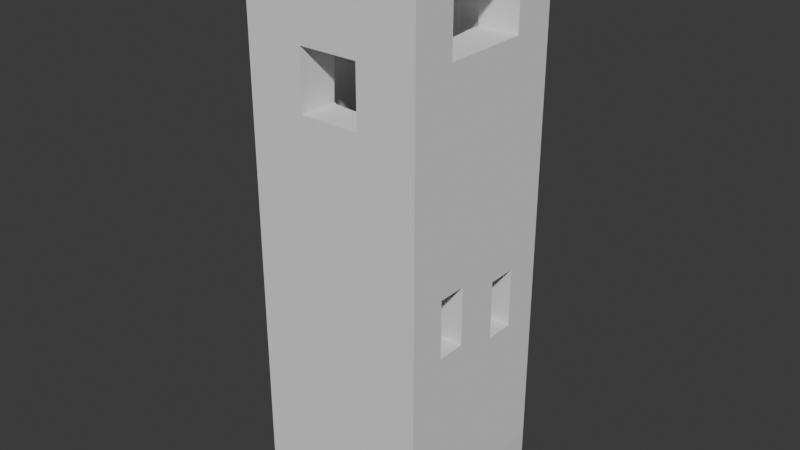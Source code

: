 # Source: Diving_Pool.blend  (saved by Blender 4.0.36; exported with 4.5.12 LTS)
import bpy
from mathutils import Matrix  # noqa: F401  (used for matrix-valued properties, if any)

bpy.ops.wm.read_factory_settings(use_empty=True)
scene = bpy.context.scene
scene.name = 'Scene'

# ---- collections
col_collection = bpy.data.collections.new('Collection'); scene.collection.children.link(col_collection)
col_hidden = bpy.data.collections.new('Hidden'); scene.collection.children.link(col_hidden)

# ---- materials (node trees are filled in below, after node groups)
mat_material_001 = bpy.data.materials.new('Material.001')
mat_material_001.alpha_threshold = 0.0
mat_material_001.use_transparent_shadow = False
mat_material_001.roughness = 0.5
mat_material_001.line_color = (0.0, 0.0, 0.0, 1.0)
mat_material_002 = bpy.data.materials.new('Material.002')
mat_material_002.alpha_threshold = 0.0
mat_material_002.use_transparent_shadow = False
mat_material_002.roughness = 0.5
mat_material_002.line_color = (0.0, 0.0, 0.0, 1.0)
mat_material = bpy.data.materials.new('Material')
mat_material.alpha_threshold = 0.0
mat_material.use_transparent_shadow = False
mat_material.roughness = 0.5
mat_material.line_color = (0.0, 0.0, 0.0, 1.0)

# ---- material node trees
mat_material_001.use_nodes = True; mat_material_001.node_tree.nodes.clear()
_N = mat_material_001.node_tree.nodes; _L = mat_material_001.node_tree.links
n0 = _N.new('ShaderNodeOutputMaterial'); n0.name = 'Material Output'; n0.location = (300, 300)
n1 = _N.new('ShaderNodeBsdfPrincipled'); n1.name = 'Principled BSDF'; n1.location = (10, 300)
n1.inputs[3].default_value = 1.45
_L.new(n1.outputs[0], n0.inputs[0])
n0.is_active_output = True
mat_material_002.use_nodes = True; mat_material_002.node_tree.nodes.clear()
_N = mat_material_002.node_tree.nodes; _L = mat_material_002.node_tree.links
n0 = _N.new('ShaderNodeOutputMaterial'); n0.name = 'Material Output'; n0.location = (300, 300)
n1 = _N.new('ShaderNodeBsdfPrincipled'); n1.name = 'Principled BSDF'; n1.location = (10, 300)
n1.inputs[3].default_value = 1.45
_L.new(n1.outputs[0], n0.inputs[0])
n0.is_active_output = True
mat_material.use_nodes = True; mat_material.node_tree.nodes.clear()
_N = mat_material.node_tree.nodes; _L = mat_material.node_tree.links
n0 = _N.new('ShaderNodeOutputMaterial'); n0.name = 'Material Output'; n0.location = (300, 300)
n1 = _N.new('ShaderNodeBsdfPrincipled'); n1.name = 'Principled BSDF'; n1.location = (10, 300)
n1.inputs[3].default_value = 1.45
_L.new(n1.outputs[0], n0.inputs[0])
n0.is_active_output = True

# ---- world
world_world = bpy.data.worlds.new('World'); scene.world = world_world
world_world.use_nodes = True; world_world.node_tree.nodes.clear()
_N = world_world.node_tree.nodes; _L = world_world.node_tree.links
n0 = _N.new('ShaderNodeOutputWorld'); n0.name = 'World Output'; n0.location = (300, 300)
n1 = _N.new('ShaderNodeBackground'); n1.name = 'Background'; n1.location = (10, 300)
n1.inputs[0].default_value = (0.05088, 0.05088, 0.05088, 1.0)
_L.new(n1.outputs[0], n0.inputs[0])
n0.is_active_output = True
world_world.color = (0.05088, 0.05088, 0.05088)
world_world.use_sun_shadow = False
world_world.sun_shadow_jitter_overblur = 0.0

# ---- meshes
me_cube_001 = bpy.data.meshes.new('Cube.001')
me_cube_001.from_pydata([(1.0, 1.0, 1.0), (1.0, 1.0, -1.0), (1.0, -1.0, 1.0), (1.0, -1.0, -1.0), (-1.0, 1.0, 1.0), (-1.0, 1.0, -1.0), (-1.0, -1.0, 1.0), (-1.0, -1.0, -1.0)], [], [(0, 4, 6, 2), (3, 2, 6, 7), (7, 6, 4, 5), (5, 1, 3, 7), (1, 0, 2, 3), (5, 4, 0, 1)])
_uv = me_cube_001.uv_layers.new(name='UVMap')
_uv.uv.foreach_set('vector', [0.625, 0.5, 0.875, 0.5, 0.875, 0.75, 0.625, 0.75, 0.375, 0.75, 0.625, 0.75, 0.625, 1.0, 0.375, 1.0, 0.375, 0.0, 0.625, 0.0, 0.625, 0.25, 0.375, 0.25, 0.125, 0.5, 0.375, 0.5, 0.375, 0.75, 0.125, 0.75, 0.375, 0.5, 0.625, 0.5, 0.625, 0.75, 0.375, 0.75, 0.375, 0.25, 0.625, 0.25, 0.625, 0.5, 0.375, 0.5])
me_cube_001.materials.append(mat_material_001)
me_cube_001.use_mirror_vertex_groups = False
me_cube_001.update()
me_cube_002 = bpy.data.meshes.new('Cube.002')
me_cube_002.from_pydata([(1.0, 1.0, 1.0), (1.0, 1.0, -1.0), (1.0, -1.0, 1.0), (1.0, -1.0, -1.0), (-1.0, 1.0, 1.0), (-1.0, 1.0, -1.0), (-1.0, -1.0, 1.0), (-1.0, -1.0, -1.0)], [], [(0, 4, 6, 2), (3, 2, 6, 7), (7, 6, 4, 5), (5, 1, 3, 7), (1, 0, 2, 3), (5, 4, 0, 1)])
_uv = me_cube_002.uv_layers.new(name='UVMap')
_uv.uv.foreach_set('vector', [0.625, 0.5, 0.875, 0.5, 0.875, 0.75, 0.625, 0.75, 0.375, 0.75, 0.625, 0.75, 0.625, 1.0, 0.375, 1.0, 0.375, 0.0, 0.625, 0.0, 0.625, 0.25, 0.375, 0.25, 0.125, 0.5, 0.375, 0.5, 0.375, 0.75, 0.125, 0.75, 0.375, 0.5, 0.625, 0.5, 0.625, 0.75, 0.375, 0.75, 0.375, 0.25, 0.625, 0.25, 0.625, 0.5, 0.375, 0.5])
me_cube_002.materials.append(mat_material_002)
me_cube_002.use_mirror_vertex_groups = False
me_cube_002.update()
me_cube_010 = bpy.data.meshes.new('Cube.010')
me_cube_010.from_pydata([(-1.0, -1.0, -1.0), (-1.0, -1.0, 1.0), (-1.0, 1.0, -1.0), (-1.0, 1.0, 1.0), (1.0, -1.0, -1.0), (1.0, -1.0, 1.0), (1.0, 1.0, -1.0), (1.0, 1.0, 1.0)], [], [(0, 1, 3, 2), (2, 3, 7, 6), (6, 7, 5, 4), (4, 5, 1, 0), (2, 6, 4, 0), (7, 3, 1, 5)])
_uv = me_cube_010.uv_layers.new(name='UVMap')
_uv.uv.foreach_set('vector', [0.375, 0.0, 0.625, 0.0, 0.625, 0.25, 0.375, 0.25, 0.375, 0.25, 0.625, 0.25, 0.625, 0.5, 0.375, 0.5, 0.375, 0.5, 0.625, 0.5, 0.625, 0.75, 0.375, 0.75, 0.375, 0.75, 0.625, 0.75, 0.625, 1.0, 0.375, 1.0, 0.125, 0.5, 0.375, 0.5, 0.375, 0.75, 0.125, 0.75, 0.625, 0.5, 0.875, 0.5, 0.875, 0.75, 0.625, 0.75])
me_cube_010.update()
me_cube_003 = bpy.data.meshes.new('Cube.003')
me_cube_003.from_pydata([(-1.0, -1.0, -1.0), (-1.0, -1.0, 1.0), (-1.0, 1.0, -1.0), (-1.0, 1.0, 1.0), (1.0, -1.0, -1.0), (1.0, -1.0, 1.0), (1.0, 1.0, -1.0), (1.0, 1.0, 1.0)], [], [(0, 1, 3, 2), (2, 3, 7, 6), (6, 7, 5, 4), (4, 5, 1, 0), (2, 6, 4, 0), (7, 3, 1, 5)])
_uv = me_cube_003.uv_layers.new(name='UVMap')
_uv.uv.foreach_set('vector', [0.375, 0.0, 0.625, 0.0, 0.625, 0.25, 0.375, 0.25, 0.375, 0.25, 0.625, 0.25, 0.625, 0.5, 0.375, 0.5, 0.375, 0.5, 0.625, 0.5, 0.625, 0.75, 0.375, 0.75, 0.375, 0.75, 0.625, 0.75, 0.625, 1.0, 0.375, 1.0, 0.125, 0.5, 0.375, 0.5, 0.375, 0.75, 0.125, 0.75, 0.625, 0.5, 0.875, 0.5, 0.875, 0.75, 0.625, 0.75])
me_cube_003.update()
me_cube_004 = bpy.data.meshes.new('Cube.004')
me_cube_004.from_pydata([(-1.0, -1.0, -1.0), (-1.0, -1.0, 1.0), (-1.0, 1.0, -1.0), (-1.0, 1.0, 1.0), (1.0, -1.0, -1.0), (1.0, -1.0, 1.0), (1.0, 1.0, -1.0), (1.0, 1.0, 1.0)], [], [(0, 1, 3, 2), (2, 3, 7, 6), (6, 7, 5, 4), (4, 5, 1, 0), (2, 6, 4, 0), (7, 3, 1, 5)])
_uv = me_cube_004.uv_layers.new(name='UVMap')
_uv.uv.foreach_set('vector', [0.375, 0.0, 0.625, 0.0, 0.625, 0.25, 0.375, 0.25, 0.375, 0.25, 0.625, 0.25, 0.625, 0.5, 0.375, 0.5, 0.375, 0.5, 0.625, 0.5, 0.625, 0.75, 0.375, 0.75, 0.375, 0.75, 0.625, 0.75, 0.625, 1.0, 0.375, 1.0, 0.125, 0.5, 0.375, 0.5, 0.375, 0.75, 0.125, 0.75, 0.625, 0.5, 0.875, 0.5, 0.875, 0.75, 0.625, 0.75])
me_cube_004.update()
me_cube_005 = bpy.data.meshes.new('Cube.005')
me_cube_005.from_pydata([(-1.0, -1.0, -1.0), (-1.0, -1.0, 1.0), (-1.0, 1.0, -1.0), (-1.0, 1.0, 1.0), (1.0, -1.0, -1.0), (1.0, -1.0, 1.0), (1.0, 1.0, -1.0), (1.0, 1.0, 1.0)], [], [(0, 1, 3, 2), (2, 3, 7, 6), (6, 7, 5, 4), (4, 5, 1, 0), (2, 6, 4, 0), (7, 3, 1, 5)])
_uv = me_cube_005.uv_layers.new(name='UVMap')
_uv.uv.foreach_set('vector', [0.375, 0.0, 0.625, 0.0, 0.625, 0.25, 0.375, 0.25, 0.375, 0.25, 0.625, 0.25, 0.625, 0.5, 0.375, 0.5, 0.375, 0.5, 0.625, 0.5, 0.625, 0.75, 0.375, 0.75, 0.375, 0.75, 0.625, 0.75, 0.625, 1.0, 0.375, 1.0, 0.125, 0.5, 0.375, 0.5, 0.375, 0.75, 0.125, 0.75, 0.625, 0.5, 0.875, 0.5, 0.875, 0.75, 0.625, 0.75])
me_cube_005.update()
me_cylinder = bpy.data.meshes.new('Cylinder')
me_cylinder.from_pydata([(0.0, 1.0, -1.0), (0.0, 1.0, 1.0), (0.1951, 0.9808, -1.0), (0.1951, 0.9808, 1.0), (0.3827, 0.9239, -1.0), (0.3827, 0.9239, 1.0), (0.5556, 0.8315, -1.0), (0.5556, 0.8315, 1.0), (0.7071, 0.7071, -1.0), (0.7071, 0.7071, 1.0), (0.8315, 0.5556, -1.0), (0.8315, 0.5556, 1.0), (0.9239, 0.3827, -1.0), (0.9239, 0.3827, 1.0), (0.9808, 0.1951, -1.0), (0.9808, 0.1951, 1.0), (1.0, 0.0, -1.0), (1.0, 0.0, 1.0), (0.9808, -0.1951, -1.0), (0.9808, -0.1951, 1.0), (0.9239, -0.3827, -1.0), (0.9239, -0.3827, 1.0), (0.8315, -0.5556, -1.0), (0.8315, -0.5556, 1.0), (0.7071, -0.7071, -1.0), (0.7071, -0.7071, 1.0), (0.5556, -0.8315, -1.0), (0.5556, -0.8315, 1.0), (0.3827, -0.9239, -1.0), (0.3827, -0.9239, 1.0), (0.1951, -0.9808, -1.0), (0.1951, -0.9808, 1.0), (0.0, -1.0, -1.0), (0.0, -1.0, 1.0), (-0.1951, -0.9808, -1.0), (-0.1951, -0.9808, 1.0), (-0.3827, -0.9239, -1.0), (-0.3827, -0.9239, 1.0), (-0.5556, -0.8315, -1.0), (-0.5556, -0.8315, 1.0), (-0.7071, -0.7071, -1.0), (-0.7071, -0.7071, 1.0), (-0.8315, -0.5556, -1.0), (-0.8315, -0.5556, 1.0), (-0.9239, -0.3827, -1.0), (-0.9239, -0.3827, 1.0), (-0.9808, -0.1951, -1.0), (-0.9808, -0.1951, 1.0), (-1.0, 0.0, -1.0), (-1.0, 0.0, 1.0), (-0.9808, 0.1951, -1.0), (-0.9808, 0.1951, 1.0), (-0.9239, 0.3827, -1.0), (-0.9239, 0.3827, 1.0), (-0.8315, 0.5556, -1.0), (-0.8315, 0.5556, 1.0), (-0.7071, 0.7071, -1.0), (-0.7071, 0.7071, 1.0), (-0.5556, 0.8315, -1.0), (-0.5556, 0.8315, 1.0), (-0.3827, 0.9239, -1.0), (-0.3827, 0.9239, 1.0), (-0.1951, 0.9808, -1.0), (-0.1951, 0.9808, 1.0)], [], [(0, 1, 3, 2), (2, 3, 5, 4), (4, 5, 7, 6), (6, 7, 9, 8), (8, 9, 11, 10), (10, 11, 13, 12), (12, 13, 15, 14), (14, 15, 17, 16), (16, 17, 19, 18), (18, 19, 21, 20), (20, 21, 23, 22), (22, 23, 25, 24), (24, 25, 27, 26), (26, 27, 29, 28), (28, 29, 31, 30), (30, 31, 33, 32), (32, 33, 35, 34), (34, 35, 37, 36), (36, 37, 39, 38), (38, 39, 41, 40), (40, 41, 43, 42), (42, 43, 45, 44), (44, 45, 47, 46), (46, 47, 49, 48), (48, 49, 51, 50), (50, 51, 53, 52), (52, 53, 55, 54), (54, 55, 57, 56), (56, 57, 59, 58), (58, 59, 61, 60), (3, 1, 63, 61, 59, 57, 55, 53, 51, 49, 47, 45, 43, 41, 39, 37, 35, 33, 31, 29, 27, 25, 23, 21, 19, 17, 15, 13, 11, 9, 7, 5), (60, 61, 63, 62), (62, 63, 1, 0), (0, 2, 4, 6, 8, 10, 12, 14, 16, 18, 20, 22, 24, 26, 28, 30, 32, 34, 36, 38, 40, 42, 44, 46, 48, 50, 52, 54, 56, 58, 60, 62)])
_uv = me_cylinder.uv_layers.new(name='UVMap')
_uv.uv.foreach_set('vector', [1.0, 0.5, 1.0, 1.0, 0.9688, 1.0, 0.9688, 0.5, 0.9688, 0.5, 0.9688, 1.0, 0.9375, 1.0, 0.9375, 0.5, 0.9375, 0.5, 0.9375, 1.0, 0.9062, 1.0, 0.9062, 0.5, 0.9062, 0.5, 0.9062, 1.0, 0.875, 1.0, 0.875, 0.5, 0.875, 0.5, 0.875, 1.0, 0.8438, 1.0, 0.8438, 0.5, 0.8438, 0.5, 0.8438, 1.0, 0.8125, 1.0, 0.8125, 0.5, 0.8125, 0.5, 0.8125, 1.0, 0.7812, 1.0, 0.7812, 0.5, 0.7812, 0.5, 0.7812, 1.0, 0.75, 1.0, 0.75, 0.5, 0.75, 0.5, 0.75, 1.0, 0.7188, 1.0, 0.7188, 0.5, 0.7188, 0.5, 0.7188, 1.0, 0.6875, 1.0, 0.6875, 0.5, 0.6875, 0.5, 0.6875, 1.0, 0.6562, 1.0, 0.6562, 0.5, 0.6562, 0.5, 0.6562, 1.0, 0.625, 1.0, 0.625, 0.5, 0.625, 0.5, 0.625, 1.0, 0.5938, 1.0, 0.5938, 0.5, 0.5938, 0.5, 0.5938, 1.0, 0.5625, 1.0, 0.5625, 0.5, 0.5625, 0.5, 0.5625, 1.0, 0.5312, 1.0, 0.5312, 0.5, 0.5312, 0.5, 0.5312, 1.0, 0.5, 1.0, 0.5, 0.5, 0.5, 0.5, 0.5, 1.0, 0.4688, 1.0, 0.4688, 0.5, 0.4688, 0.5, 0.4688, 1.0, 0.4375, 1.0, 0.4375, 0.5, 0.4375, 0.5, 0.4375, 1.0, 0.4062, 1.0, 0.4062, 0.5, 0.4062, 0.5, 0.4062, 1.0, 0.375, 1.0, 0.375, 0.5, 0.375, 0.5, 0.375, 1.0, 0.3438, 1.0, 0.3438, 0.5, 0.3438, 0.5, 0.3438, 1.0, 0.3125, 1.0, 0.3125, 0.5, 0.3125, 0.5, 0.3125, 1.0, 0.2812, 1.0, 0.2812, 0.5, 0.2812, 0.5, 0.2812, 1.0, 0.25, 1.0, 0.25, 0.5, 0.25, 0.5, 0.25, 1.0, 0.2188, 1.0, 0.2188, 0.5, 0.2188, 0.5, 0.2188, 1.0, 0.1875, 1.0, 0.1875, 0.5, 0.1875, 0.5, 0.1875, 1.0, 0.1562, 1.0, 0.1562, 0.5, 0.1562, 0.5, 0.1562, 1.0, 0.125, 1.0, 0.125, 0.5, 0.125, 0.5, 0.125, 1.0, 0.09375, 1.0, 0.09375, 0.5, 0.09375, 0.5, 0.09375, 1.0, 0.0625, 1.0, 0.0625, 0.5, 0.2968, 0.4854, 0.25, 0.49, 0.2032, 0.4854, 0.1582, 0.4717, 0.1167, 0.4496, 0.08029, 0.4197, 0.05045, 0.3833, 0.02827, 0.3418, 0.01461, 0.2968, 0.01, 0.25, 0.01461, 0.2032, 0.02827, 0.1582, 0.05045, 0.1167, 0.08029, 0.08029, 0.1167, 0.05045, 0.1582, 0.02827, 0.2032, 0.01461, 0.25, 0.01, 0.2968, 0.01461, 0.3418, 0.02827, 0.3833, 0.05045, 0.4197, 0.08029, 0.4496, 0.1167, 0.4717, 0.1582, 0.4854, 0.2032, 0.49, 0.25, 0.4854, 0.2968, 0.4717, 0.3418, 0.4496, 0.3833, 0.4197, 0.4197, 0.3833, 0.4496, 0.3418, 0.4717, 0.0625, 0.5, 0.0625, 1.0, 0.03125, 1.0, 0.03125, 0.5, 0.03125, 0.5, 0.03125, 1.0, 0.0, 1.0, 0.0, 0.5, 0.75, 0.49, 0.7968, 0.4854, 0.8418, 0.4717, 0.8833, 0.4496, 0.9197, 0.4197, 0.9496, 0.3833, 0.9717, 0.3418, 0.9854, 0.2968, 0.99, 0.25, 0.9854, 0.2032, 0.9717, 0.1582, 0.9496, 0.1167, 0.9197, 0.08029, 0.8833, 0.05045, 0.8418, 0.02827, 0.7968, 0.01461, 0.75, 0.01, 0.7032, 0.01461, 0.6582, 0.02827, 0.6167, 0.05045, 0.5803, 0.08029, 0.5504, 0.1167, 0.5283, 0.1582, 0.5146, 0.2032, 0.51, 0.25, 0.5146, 0.2968, 0.5283, 0.3418, 0.5504, 0.3833, 0.5803, 0.4197, 0.6167, 0.4496, 0.6582, 0.4717, 0.7032, 0.4854])
me_cylinder.update()
me_cube_006 = bpy.data.meshes.new('Cube.006')
me_cube_006.from_pydata([(-1.0, -1.0, -1.0), (-1.0, -1.0, 1.0), (-1.0, 1.0, -1.0), (-1.0, 1.0, 1.0), (1.0, -1.0, -1.0), (1.0, -1.0, 1.0), (1.0, 1.0, -1.0), (1.0, 1.0, 1.0)], [], [(0, 1, 3, 2), (2, 3, 7, 6), (6, 7, 5, 4), (4, 5, 1, 0), (2, 6, 4, 0), (7, 3, 1, 5)])
_uv = me_cube_006.uv_layers.new(name='UVMap')
_uv.uv.foreach_set('vector', [0.375, 0.0, 0.625, 0.0, 0.625, 0.25, 0.375, 0.25, 0.375, 0.25, 0.625, 0.25, 0.625, 0.5, 0.375, 0.5, 0.375, 0.5, 0.625, 0.5, 0.625, 0.75, 0.375, 0.75, 0.375, 0.75, 0.625, 0.75, 0.625, 1.0, 0.375, 1.0, 0.125, 0.5, 0.375, 0.5, 0.375, 0.75, 0.125, 0.75, 0.625, 0.5, 0.875, 0.5, 0.875, 0.75, 0.625, 0.75])
me_cube_006.update()
me_cube_007 = bpy.data.meshes.new('Cube.007')
me_cube_007.from_pydata([(-1.0, -1.0, -1.0), (-1.0, -1.0, 1.0), (-1.0, 1.0, -1.0), (-1.0, 1.0, 1.0), (1.0, -1.0, -1.0), (1.0, -1.0, 1.0), (1.0, 1.0, -1.0), (1.0, 1.0, 1.0)], [], [(0, 1, 3, 2), (2, 3, 7, 6), (6, 7, 5, 4), (4, 5, 1, 0), (2, 6, 4, 0), (7, 3, 1, 5)])
_uv = me_cube_007.uv_layers.new(name='UVMap')
_uv.uv.foreach_set('vector', [0.375, 0.0, 0.625, 0.0, 0.625, 0.25, 0.375, 0.25, 0.375, 0.25, 0.625, 0.25, 0.625, 0.5, 0.375, 0.5, 0.375, 0.5, 0.625, 0.5, 0.625, 0.75, 0.375, 0.75, 0.375, 0.75, 0.625, 0.75, 0.625, 1.0, 0.375, 1.0, 0.125, 0.5, 0.375, 0.5, 0.375, 0.75, 0.125, 0.75, 0.625, 0.5, 0.875, 0.5, 0.875, 0.75, 0.625, 0.75])
me_cube_007.update()
me_cube_008 = bpy.data.meshes.new('Cube.008')
me_cube_008.from_pydata([(-1.0, -1.0, -1.0), (-1.0, -1.0, 1.0), (-1.0, 1.0, -1.0), (-1.0, 1.0, 1.0), (1.0, -1.0, -1.0), (1.0, -1.0, 1.0), (1.0, 1.0, -1.0), (1.0, 1.0, 1.0)], [], [(0, 1, 3, 2), (2, 3, 7, 6), (6, 7, 5, 4), (4, 5, 1, 0), (2, 6, 4, 0), (7, 3, 1, 5)])
_uv = me_cube_008.uv_layers.new(name='UVMap')
_uv.uv.foreach_set('vector', [0.375, 0.0, 0.625, 0.0, 0.625, 0.25, 0.375, 0.25, 0.375, 0.25, 0.625, 0.25, 0.625, 0.5, 0.375, 0.5, 0.375, 0.5, 0.625, 0.5, 0.625, 0.75, 0.375, 0.75, 0.375, 0.75, 0.625, 0.75, 0.625, 1.0, 0.375, 1.0, 0.125, 0.5, 0.375, 0.5, 0.375, 0.75, 0.125, 0.75, 0.625, 0.5, 0.875, 0.5, 0.875, 0.75, 0.625, 0.75])
me_cube_008.update()
me_cube_009 = bpy.data.meshes.new('Cube.009')
me_cube_009.from_pydata([(-1.0, -1.0, -1.0), (-1.0, -1.0, 1.0), (-1.0, 1.0, -1.0), (-1.0, 1.0, 1.0), (1.0, -1.0, -1.0), (1.0, -1.0, 1.0), (1.0, 1.0, -1.0), (1.0, 1.0, 1.0)], [], [(0, 1, 3, 2), (2, 3, 7, 6), (6, 7, 5, 4), (4, 5, 1, 0), (2, 6, 4, 0), (7, 3, 1, 5)])
_uv = me_cube_009.uv_layers.new(name='UVMap')
_uv.uv.foreach_set('vector', [0.375, 0.0, 0.625, 0.0, 0.625, 0.25, 0.375, 0.25, 0.375, 0.25, 0.625, 0.25, 0.625, 0.5, 0.375, 0.5, 0.375, 0.5, 0.625, 0.5, 0.625, 0.75, 0.375, 0.75, 0.375, 0.75, 0.625, 0.75, 0.625, 1.0, 0.375, 1.0, 0.125, 0.5, 0.375, 0.5, 0.375, 0.75, 0.125, 0.75, 0.625, 0.5, 0.875, 0.5, 0.875, 0.75, 0.625, 0.75])
me_cube_009.update()
me_circle_001 = bpy.data.meshes.new('Circle.001')
me_circle_001.from_pydata([(0.0, 1.0, 0.0), (-0.1951, 0.9808, 0.0), (-0.3827, 0.9239, 0.0), (-0.5556, 0.8315, 0.0), (-0.7071, 0.7071, 0.0), (-0.8315, 0.5556, 0.0), (-0.9239, 0.3827, 0.0), (-0.9808, 0.1951, 0.0), (-1.0, 0.0, 0.0), (-0.9808, -0.1951, 0.0), (-0.9239, -0.3827, 0.0), (-0.8315, -0.5556, 0.0), (-0.7071, -0.7071, 0.0), (-0.5556, -0.8315, 0.0), (-0.3827, -0.9239, 0.0), (-0.1951, -0.9808, 0.0), (0.0, -1.0, 0.0), (0.1951, -0.9808, 0.0), (0.3827, -0.9239, 0.0), (0.5556, -0.8315, 0.0), (0.7071, -0.7071, 0.0), (0.8315, -0.5556, 0.0), (0.9239, -0.3827, 0.0), (0.9808, -0.1951, 0.0), (1.0, 0.0, 0.0), (0.9808, 0.1951, 0.0), (0.9239, 0.3827, 0.0), (0.8315, 0.5556, 0.0), (0.7071, 0.7071, 0.0), (0.5556, 0.8315, 0.0), (0.3827, 0.9239, 0.0), (0.1951, 0.9808, 0.0), (0.0, 0.5555, 5.0), (-0.09755, 0.5555, 5.0), (-0.1913, 0.5555, 5.0), (-0.2778, 0.5555, 5.0), (-0.5555, 0.5555, 5.0), (-0.5555, 0.2778, 5.0), (-0.5555, 0.1913, 5.0), (-0.5555, 0.09754, 5.0), (-0.5555, 0.0, 5.0), (-0.5555, -0.09755, 5.0), (-0.5555, -0.1913, 5.0), (-0.5555, -0.2778, 5.0), (-0.5555, -0.5555, 5.0), (-0.2778, -0.5555, 5.0), (-0.1913, -0.5555, 5.0), (-0.09755, -0.5555, 5.0), (0.0, -0.5555, 5.0), (0.09755, -0.5555, 5.0), (0.1913, -0.5555, 5.0), (0.2778, -0.5555, 5.0), (0.5556, -0.5555, 5.0), (0.5556, -0.2778, 5.0), (0.5556, -0.1913, 5.0), (0.5556, -0.09755, 5.0), (0.5556, 0.0, 5.0), (0.5556, 0.09755, 5.0), (0.5556, 0.1913, 5.0), (0.5556, 0.2778, 5.0), (0.5556, 0.5555, 5.0), (0.2778, 0.5555, 5.0), (0.1913, 0.5555, 5.0), (0.09755, 0.5555, 5.0)], [], [(7, 8, 39), (39, 8, 40), (6, 7, 38), (40, 8, 41), (38, 7, 39), (41, 9, 42), (41, 8, 9), (42, 9, 10), (55, 54, 23), (55, 23, 24), (55, 24, 56), (25, 57, 24), (57, 56, 24), (54, 53, 22), (26, 58, 25), (54, 22, 23), (58, 57, 25), (27, 59, 26), (53, 21, 22), (28, 60, 27), (59, 58, 26), (61, 60, 29), (60, 59, 27), (62, 61, 30), (60, 28, 29), (63, 62, 31), (61, 29, 30), (32, 63, 0), (62, 30, 31), (1, 33, 0), (63, 31, 0), (2, 34, 1), (33, 32, 0), (34, 33, 1), (3, 35, 2), (4, 36, 3), (35, 34, 2), (37, 36, 5), (36, 35, 3), (5, 6, 37), (36, 4, 5), (53, 52, 21), (37, 6, 38), (20, 52, 19), (52, 20, 21), (42, 10, 43), (52, 51, 19), (43, 11, 44), (43, 10, 11), (12, 13, 44), (44, 11, 12), (13, 14, 45), (44, 13, 45), (15, 16, 47), (45, 14, 46), (48, 16, 49), (14, 15, 46), (19, 51, 18), (47, 16, 48), (49, 17, 50), (50, 17, 18), (49, 16, 17), (46, 15, 47), (51, 50, 18)])
_ca = me_circle_001.color_attributes.new('属性', 'BYTE_COLOR', 'CORNER')
_ca.data.foreach_set('color', [1.0, 1.0, 1.0, 1.0, 1.0, 1.0, 1.0, 1.0, 1.0, 1.0, 1.0, 1.0, 1.0, 1.0, 1.0, 1.0, 1.0, 1.0, 1.0, 1.0, 1.0, 1.0, 1.0, 1.0, 1.0, 1.0, 1.0, 1.0, 1.0, 1.0, 1.0, 1.0, 1.0, 1.0, 1.0, 1.0, 1.0, 1.0, 1.0, 1.0, 1.0, 1.0, 1.0, 1.0, 1.0, 1.0, 1.0, 1.0, 1.0, 1.0, 1.0, 1.0, 1.0, 1.0, 1.0, 1.0, 1.0, 1.0, 1.0, 1.0, 1.0, 1.0, 1.0, 1.0, 1.0, 1.0, 1.0, 1.0, 1.0, 1.0, 1.0, 1.0, 1.0, 1.0, 1.0, 1.0, 1.0, 1.0, 1.0, 1.0, 1.0, 1.0, 1.0, 1.0, 1.0, 1.0, 1.0, 1.0, 1.0, 1.0, 1.0, 1.0, 1.0, 1.0, 1.0, 1.0, 1.0, 1.0, 1.0, 1.0, 1.0, 1.0, 1.0, 1.0, 1.0, 1.0, 1.0, 1.0, 1.0, 1.0, 1.0, 1.0, 1.0, 1.0, 1.0, 1.0, 1.0, 1.0, 1.0, 1.0, 1.0, 1.0, 1.0, 1.0, 1.0, 1.0, 1.0, 1.0, 1.0, 1.0, 1.0, 1.0, 1.0, 1.0, 1.0, 1.0, 1.0, 1.0, 1.0, 1.0, 1.0, 1.0, 1.0, 1.0, 1.0, 1.0, 1.0, 1.0, 1.0, 1.0, 1.0, 1.0, 1.0, 1.0, 1.0, 1.0, 1.0, 1.0, 1.0, 1.0, 1.0, 1.0, 1.0, 1.0, 1.0, 1.0, 1.0, 1.0, 1.0, 1.0, 1.0, 1.0, 1.0, 1.0, 1.0, 1.0, 1.0, 1.0, 1.0, 1.0, 1.0, 1.0, 1.0, 1.0, 1.0, 1.0, 1.0, 1.0, 1.0, 1.0, 1.0, 1.0, 1.0, 1.0, 1.0, 1.0, 1.0, 1.0, 1.0, 1.0, 1.0, 1.0, 1.0, 1.0, 1.0, 1.0, 1.0, 1.0, 1.0, 1.0, 1.0, 1.0, 1.0, 1.0, 1.0, 1.0, 1.0, 1.0, 1.0, 1.0, 1.0, 1.0, 1.0, 1.0, 1.0, 1.0, 1.0, 1.0, 1.0, 1.0, 1.0, 1.0, 1.0, 1.0, 1.0, 1.0, 1.0, 1.0, 1.0, 1.0, 1.0, 1.0, 1.0, 1.0, 1.0, 1.0, 1.0, 1.0, 1.0, 1.0, 1.0, 1.0, 1.0, 1.0, 1.0, 1.0, 1.0, 1.0, 1.0, 1.0, 1.0, 1.0, 1.0, 1.0, 1.0, 1.0, 1.0, 1.0, 1.0, 1.0, 1.0, 1.0, 1.0, 1.0, 1.0, 1.0, 1.0, 1.0, 1.0, 1.0, 1.0, 1.0, 1.0, 1.0, 1.0, 1.0, 1.0, 1.0, 1.0, 1.0, 1.0, 1.0, 1.0, 1.0, 1.0, 1.0, 1.0, 1.0, 1.0, 1.0, 1.0, 1.0, 1.0, 1.0, 1.0, 1.0, 1.0, 1.0, 1.0, 1.0, 1.0, 1.0, 1.0, 1.0, 1.0, 1.0, 1.0, 1.0, 1.0, 1.0, 1.0, 1.0, 1.0, 1.0, 1.0, 1.0, 1.0, 1.0, 1.0, 1.0, 1.0, 1.0, 1.0, 1.0, 1.0, 1.0, 1.0, 1.0, 1.0, 1.0, 1.0, 1.0, 1.0, 1.0, 1.0, 1.0, 1.0, 1.0, 1.0, 1.0, 1.0, 1.0, 1.0, 1.0, 1.0, 1.0, 1.0, 1.0, 1.0, 1.0, 1.0, 1.0, 1.0, 1.0, 1.0, 1.0, 1.0, 1.0, 1.0, 1.0, 1.0, 1.0, 1.0, 1.0, 1.0, 1.0, 1.0, 1.0, 1.0, 1.0, 1.0, 1.0, 1.0, 1.0, 1.0, 1.0, 1.0, 1.0, 1.0, 1.0, 1.0, 1.0, 1.0, 1.0, 1.0, 1.0, 1.0, 1.0, 1.0, 1.0, 1.0, 1.0, 1.0, 1.0, 1.0, 1.0, 1.0, 1.0, 1.0, 1.0, 1.0, 1.0, 1.0, 1.0, 1.0, 1.0, 1.0, 1.0, 1.0, 1.0, 1.0, 1.0, 1.0, 1.0, 1.0, 1.0, 1.0, 1.0, 1.0, 1.0, 1.0, 1.0, 1.0, 1.0, 1.0, 1.0, 1.0, 1.0, 1.0, 1.0, 1.0, 1.0, 1.0, 1.0, 1.0, 1.0, 1.0, 1.0, 1.0, 1.0, 1.0, 1.0, 1.0, 1.0, 1.0, 1.0, 1.0, 1.0, 1.0, 1.0, 1.0, 1.0, 1.0, 1.0, 1.0, 1.0, 1.0, 1.0, 1.0, 1.0, 1.0, 1.0, 1.0, 1.0, 1.0, 1.0, 1.0, 1.0, 1.0, 1.0, 1.0, 1.0, 1.0, 1.0, 1.0, 1.0, 1.0, 1.0, 1.0, 1.0, 1.0, 1.0, 1.0, 1.0, 1.0, 1.0, 1.0, 1.0, 1.0, 1.0, 1.0, 1.0, 1.0, 1.0, 1.0, 1.0, 1.0, 1.0, 1.0, 1.0, 1.0, 1.0, 1.0, 1.0, 1.0, 1.0, 1.0, 1.0, 1.0, 1.0, 1.0, 1.0, 1.0, 1.0, 1.0, 1.0, 1.0, 1.0, 1.0, 1.0, 1.0, 1.0, 1.0, 1.0, 1.0, 1.0, 1.0, 1.0, 1.0, 1.0, 1.0, 1.0, 1.0, 1.0, 1.0, 1.0, 1.0, 1.0, 1.0, 1.0, 1.0, 1.0, 1.0, 1.0, 1.0, 1.0, 1.0, 1.0, 1.0, 1.0, 1.0, 1.0, 1.0, 1.0, 1.0, 1.0, 1.0, 1.0, 1.0, 1.0, 1.0, 1.0, 1.0, 1.0, 1.0, 1.0, 1.0, 1.0, 1.0, 1.0, 1.0, 1.0, 1.0, 1.0, 1.0, 1.0, 1.0, 1.0, 1.0, 1.0, 1.0, 1.0, 1.0, 1.0, 1.0, 1.0, 1.0, 1.0, 1.0, 1.0, 1.0, 1.0, 1.0, 1.0, 1.0, 1.0, 1.0, 1.0, 1.0, 1.0, 1.0, 1.0, 1.0, 1.0, 1.0, 1.0, 1.0, 1.0, 1.0, 1.0, 1.0, 1.0, 1.0, 1.0, 1.0, 1.0, 1.0, 1.0, 1.0, 1.0, 1.0, 1.0, 1.0, 1.0, 1.0, 1.0, 1.0, 1.0, 1.0, 1.0, 1.0, 1.0, 1.0, 1.0, 1.0, 1.0, 1.0, 1.0, 1.0, 1.0, 1.0, 1.0, 1.0, 1.0, 1.0, 1.0, 1.0, 1.0, 1.0, 1.0, 1.0, 1.0, 1.0, 1.0, 1.0, 1.0, 1.0, 1.0, 1.0, 1.0, 1.0, 1.0, 1.0, 1.0, 1.0, 1.0, 1.0, 1.0, 1.0, 1.0, 1.0, 1.0, 1.0, 1.0, 1.0, 1.0, 1.0, 1.0, 1.0, 1.0, 1.0, 1.0, 1.0, 1.0, 1.0, 1.0, 1.0, 1.0, 1.0, 1.0, 1.0, 1.0, 1.0, 1.0, 1.0, 1.0, 1.0, 1.0, 1.0, 1.0, 1.0, 1.0, 1.0, 1.0, 1.0, 1.0, 1.0, 1.0, 1.0, 1.0, 1.0, 1.0, 1.0, 1.0, 1.0, 1.0, 1.0, 1.0, 1.0, 1.0, 1.0, 1.0, 1.0, 1.0, 1.0, 1.0, 1.0, 1.0, 1.0, 1.0, 1.0, 1.0, 1.0, 1.0, 1.0, 1.0, 1.0, 1.0, 1.0, 1.0, 1.0, 1.0, 1.0, 1.0, 1.0, 1.0, 1.0, 1.0, 1.0, 1.0, 1.0, 1.0, 1.0, 1.0, 1.0, 1.0, 1.0, 1.0])
me_circle_001.update()
me_cube = bpy.data.meshes.new('Cube')
me_cube.from_pydata([(1.0, 1.0, 1.0), (1.0, 1.0, -1.0), (1.0, -1.0, 1.0), (1.0, -1.0, -1.0), (-1.0, 1.0, 1.0), (-1.0, 1.0, -1.0), (-1.0, -1.0, 1.0), (-1.0, -1.0, -1.0)], [], [(0, 4, 6, 2), (3, 2, 6, 7), (7, 6, 4, 5), (5, 1, 3, 7), (1, 0, 2, 3), (5, 4, 0, 1)])
_uv = me_cube.uv_layers.new(name='UVMap')
_uv.uv.foreach_set('vector', [0.625, 0.5, 0.875, 0.5, 0.875, 0.75, 0.625, 0.75, 0.375, 0.75, 0.625, 0.75, 0.625, 1.0, 0.375, 1.0, 0.375, 0.0, 0.625, 0.0, 0.625, 0.25, 0.375, 0.25, 0.125, 0.5, 0.375, 0.5, 0.375, 0.75, 0.125, 0.75, 0.375, 0.5, 0.625, 0.5, 0.625, 0.75, 0.375, 0.75, 0.375, 0.25, 0.625, 0.25, 0.625, 0.5, 0.375, 0.5])
me_cube.materials.append(mat_material)
me_cube.use_mirror_vertex_groups = False
me_cube.update()

# ---- objects
ob_bottom = bpy.data.objects.new('Bottom', me_cube_001)
ob_top = bpy.data.objects.new('Top', me_cube_002)
ob_cube = bpy.data.objects.new('Cube', me_cube_010)
ob_chamber1 = bpy.data.objects.new('Chamber1', me_cube_003)
ob_chamber2 = bpy.data.objects.new('Chamber2', me_cube_004)
ob_chamber4 = bpy.data.objects.new('Chamber4', me_cube_005)
ob_cylinder = bpy.data.objects.new('Cylinder', me_cylinder)
ob_entrance = bpy.data.objects.new('Entrance', me_cube_006)
ob_entrancebottom = bpy.data.objects.new('EntranceBottom', me_cube_007)
ob_chamber5_001 = bpy.data.objects.new('Chamber5.001', me_cube_008)
ob_chamber5_002 = bpy.data.objects.new('Chamber5.002', me_cube_009)
ob_original = bpy.data.objects.new('Original', me_circle_001)
ob_main = bpy.data.objects.new('Main', me_cube)

# ---- transforms, parenting, visibility, modifiers, constraints
ob_bottom.location = (0.0, 0.0, -10.0)
ob_bottom.scale = (5.99, 5.99, 1.0)
ob_bottom.lock_rotations_4d = False
ob_bottom.empty_display_type = 'ARROWS'
ob_bottom.lineart.crease_threshold = 0.0
_m = ob_bottom.modifiers.new('Boolean', 'BOOLEAN')
_m.object = ob_entrancebottom
ob_top.location = (0.0, 0.0, 24.99)
ob_top.scale = (5.99, 5.99, 0.99)
ob_top.lock_rotations_4d = False
ob_top.empty_display_type = 'ARROWS'
ob_top.lineart.crease_threshold = 0.0
_m = ob_top.modifiers.new('Boolean', 'BOOLEAN')
_m.object = ob_original
_m.use_hole_tolerant = True
ob_cube.location = (0.0, 0.0, 7.5)
ob_cube.scale = (5.99, 5.99, 16.5)
_m = ob_cube.modifiers.new('Boolean', 'BOOLEAN')
_m.object = ob_original
_m = ob_cube.modifiers.new('Boolean.001', 'BOOLEAN')
_m.object = ob_chamber1
_m = ob_cube.modifiers.new('Boolean.002', 'BOOLEAN')
_m.object = ob_chamber2
_m = ob_cube.modifiers.new('Boolean.003', 'BOOLEAN')
_m.object = ob_chamber4
_m = ob_cube.modifiers.new('Boolean.004', 'BOOLEAN')
_m.object = ob_chamber5_001
_m = ob_cube.modifiers.new('Boolean.005', 'BOOLEAN')
_m.object = ob_chamber5_002
_m = ob_cube.modifiers.new('Boolean.006', 'BOOLEAN')
_m.object = ob_entrance
ob_chamber1.location = (5.0, 0.0, 22.0)
ob_chamber1.scale = (2.0, 3.0, 2.0)
ob_chamber2.location = (0.0, -5.0, 18.0)
ob_chamber2.scale = (2.0, 2.0, 2.0)
ob_chamber4.location = (0.0, 5.0, 4.0)
ob_chamber4.scale = (1.5, 2.0, 3.0)
ob_cylinder.location = (0.0, 0.0, 8.0)
ob_cylinder.scale = (5.0, 5.0, 19.0)
ob_entrance.location = (-5.0, 0.0, -7.0)
ob_entrance.scale = (2.0, 2.0, 2.0)
ob_entrancebottom.location = (-6.0, 0.0, -8.5)
ob_entrancebottom.scale = (1.0, 2.0, 1.0)
ob_chamber5_001.location = (5.0, 2.5, 3.0)
ob_chamber5_001.scale = (2.0, 1.0, 2.0)
ob_chamber5_002.location = (5.0, -2.5, 4.0)
ob_chamber5_002.scale = (2.0, 1.0, 2.0)
ob_original.location = (0.0, 0.0, -9.5)
ob_original.scale = (5.4, 5.4, 7.1)
ob_main.location = (0.0, 0.0, 7.5)
ob_main.scale = (5.99, 5.99, 16.5)
ob_main.lock_rotations_4d = False
ob_main.empty_display_type = 'ARROWS'
ob_main.lineart.crease_threshold = 0.0
_m = ob_main.modifiers.new('Boolean', 'BOOLEAN')
_m.object = ob_cylinder
_m.use_hole_tolerant = True
_m = ob_main.modifiers.new('Boolean.001', 'BOOLEAN')
_m.object = ob_chamber1
_m.use_hole_tolerant = True
_m = ob_main.modifiers.new('Boolean.002', 'BOOLEAN')
_m.object = ob_chamber2
_m.use_hole_tolerant = True
_m = ob_main.modifiers.new('Boolean.003', 'BOOLEAN')
_m.object = ob_chamber4
_m.use_hole_tolerant = True
_m = ob_main.modifiers.new('Boolean.005', 'BOOLEAN')
_m.object = ob_chamber5_001
_m = ob_main.modifiers.new('Boolean.006', 'BOOLEAN')
_m.object = ob_chamber5_002
_m = ob_main.modifiers.new('Boolean.004', 'BOOLEAN')
_m.object = ob_entrance
_m.use_hole_tolerant = True

# ---- collection membership
col_collection.objects.link(ob_bottom)
col_collection.objects.link(ob_top)
col_collection.objects.link(ob_cube)
col_hidden.objects.link(ob_chamber1)
col_hidden.objects.link(ob_chamber2)
col_hidden.objects.link(ob_chamber4)
col_hidden.objects.link(ob_cylinder)
col_hidden.objects.link(ob_entrance)
col_hidden.objects.link(ob_entrancebottom)
col_hidden.objects.link(ob_chamber5_001)
col_hidden.objects.link(ob_chamber5_002)
col_hidden.objects.link(ob_original)
col_hidden.objects.link(ob_main)
def _layer_coll(name, lc=None):
    lc = lc or bpy.context.view_layer.layer_collection
    for c in lc.children:
        if c.name == name: return c
        r = _layer_coll(name, c)
        if r: return r
_layer_coll('Hidden').exclude = True

# ---- scene / render settings (as saved in the file)
scene.frame_start = 1; scene.frame_end = 250; scene.frame_set(1)
scene.render.engine = 'BLENDER_EEVEE_NEXT'
scene.cycles.sampling_pattern = 'TABULATED_SOBOL'
bpy.context.view_layer.update()

# ---- added for rendering (the .blend has no active camera and no usable light): camera, sun
cam_auto = bpy.data.cameras.new('AutoCamera')
cam_auto.lens = 50.0
cam_auto.sensor_width = 36.0
cam_auto.clip_end = 1000.0
ob_auto_camera = bpy.data.objects.new('AutoCamera', cam_auto)
scene.collection.objects.link(ob_auto_camera)
ob_auto_camera.location = (38.8264, -46.5917, 38.5611)
ob_auto_camera.rotation_euler = (1.09748, -7.21219e-08, 0.694738)
scene.camera = ob_auto_camera
light_auto_sun = bpy.data.lights.new('AutoSun', 'SUN')
light_auto_sun.energy = 3.0
light_auto_sun.angle = 0.0523599
ob_auto_sun = bpy.data.objects.new('AutoSun', light_auto_sun)
scene.collection.objects.link(ob_auto_sun)
ob_auto_sun.rotation_euler = (0.872665, 0.174533, 0.523599)
bpy.context.view_layer.update()
